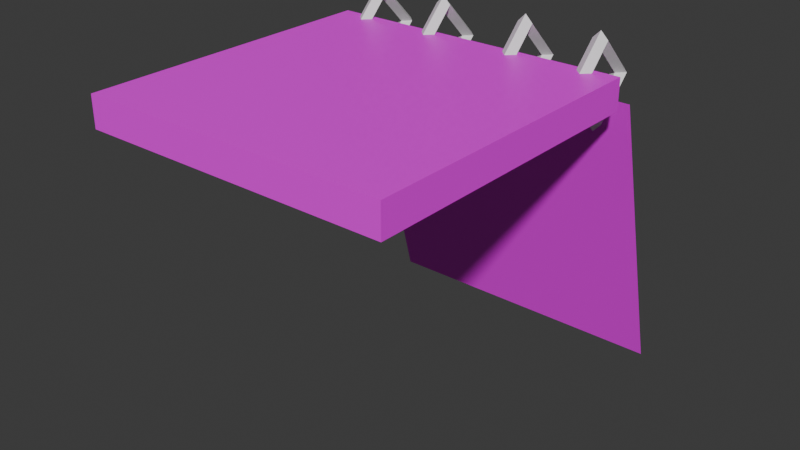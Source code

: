 # Source: Calendar.blend  (saved by Blender 4.3.34; exported with 4.5.12 LTS)
import bpy
from mathutils import Matrix  # noqa: F401  (used for matrix-valued properties, if any)

bpy.ops.wm.read_factory_settings(use_empty=True)
scene = bpy.context.scene
scene.name = 'Scene'

# ---- collections
col_collection = bpy.data.collections.new('Collection'); scene.collection.children.link(col_collection)

# ---- images (referenced by path relative to the original .blend; pixels are not part of the script)
import os
ASSET_DIR = os.environ.get("B2B_ASSET_DIR", "")  # directory of the original .blend (textures are referenced by path, not embedded)
HERE = os.path.dirname(os.path.abspath(__file__))  # packed textures are extracted next to this script under _unpacked/

def load_image(name, relpath, width, height, colorspace="sRGB"):
    """Load a texture the original file referenced (path relative to the .blend, or extracted next to this script)."""
    p = next((c for c in (os.path.join(HERE, relpath), os.path.join(ASSET_DIR, relpath)) if relpath and os.path.exists(c)), "")
    if p:
        img = bpy.data.images.load(p, check_existing=True)
        img.name = name
    else:  # same state as the original file: an image datablock whose file is absent (Cycles renders it pink)
        img = bpy.data.images.new(name, width, height)
        img.source = "FILE"
        img.filepath = "//" + (relpath or name)
    img.colorspace_settings.name = colorspace
    return img
img_logscalendartex_jpg = load_image('LogsCalendarTex.jpg', 'LogsCalendarTex.jpg', 1024, 1024, 'sRGB')

# ---- materials (node trees are filled in below, after node groups)
mat_metal = bpy.data.materials.new('Metal')
mat_metal.alpha_threshold = 0.0
mat_metal.roughness = 0.5
mat_metal.line_color = (0.0, 0.0, 0.0, 1.0)
mat_book = bpy.data.materials.new('Book')

# ---- material node trees
mat_metal.use_nodes = True; mat_metal.node_tree.nodes.clear()
_N = mat_metal.node_tree.nodes; _L = mat_metal.node_tree.links
n0 = _N.new('ShaderNodeOutputMaterial'); n0.name = 'Material Output'; n0.location = (300, 300)
n1 = _N.new('ShaderNodeBsdfPrincipled'); n1.name = 'Principled BSDF'; n1.location = (10, 300)
n1.inputs[3].default_value = 1.45
_L.new(n1.outputs[0], n0.inputs[0])
n0.is_active_output = True
mat_book.use_nodes = True; mat_book.node_tree.nodes.clear()
_N = mat_book.node_tree.nodes; _L = mat_book.node_tree.links
n0 = _N.new('ShaderNodeBsdfPrincipled'); n0.name = 'Principled BSDF'; n0.location = (10, 300)
n1 = _N.new('ShaderNodeOutputMaterial'); n1.name = 'Material Output'; n1.location = (300, 300)
n2 = _N.new('ShaderNodeTexImage'); n2.name = 'Image Texture'; n2.location = (-280, 271)
n2.image = img_logscalendartex_jpg
_L.new(n0.outputs[0], n1.inputs[0])
_L.new(n2.outputs[0], n0.inputs[0])
n1.is_active_output = True

# ---- world
world_world = bpy.data.worlds.new('World'); scene.world = world_world
world_world.use_nodes = True; world_world.node_tree.nodes.clear()
_N = world_world.node_tree.nodes; _L = world_world.node_tree.links
n0 = _N.new('ShaderNodeOutputWorld'); n0.name = 'World Output'; n0.location = (300, 300)
n1 = _N.new('ShaderNodeBackground'); n1.name = 'Background'; n1.location = (10, 300)
n1.inputs[0].default_value = (0.05088, 0.05088, 0.05088, 1.0)
_L.new(n1.outputs[0], n0.inputs[0])
n0.is_active_output = True
world_world.color = (0.05088, 0.05088, 0.05088)
world_world.sun_shadow_jitter_overblur = 0.0

# ---- meshes
me_cube = bpy.data.meshes.new('Cube')
me_cube.from_pydata([(1.0, 0.9996, 0.1005), (1.0, 0.9996, -0.1005), (1.0, -1.0, 0.1005), (1.0, -1.0, -0.1005), (-1.0, 0.9996, 0.1005), (-1.0, 0.9996, -0.1005), (-1.0, -1.0, 0.1005), (-1.0, -1.0, -0.1005), (-0.2991, 1.101, -0.3), (-0.2491, 1.101, -0.25), (-0.2991, 1.101, -0.2), (-0.3491, 1.101, -0.25), (-0.2991, 1.401, 2.145e-08), (-0.2491, 1.351, 1.49e-08), (-0.2991, 1.301, 1.556e-08), (-0.3491, 1.351, 2.235e-08), (-0.2991, 1.101, 0.3), (-0.2491, 1.101, 0.25), (-0.2991, 1.101, 0.2), (-0.3491, 1.101, 0.25), (-0.2991, 0.8013, -5.917e-08), (-0.2491, 0.8513, -5.215e-08), (-0.2991, 0.9013, -3.818e-08), (-0.3491, 0.8513, -4.47e-08), (0.8001, 1.101, -0.3), (0.8501, 1.101, -0.25), (0.8001, 1.101, -0.2), (0.7501, 1.101, -0.25), (0.8001, 1.401, 2.145e-08), (0.8501, 1.351, 1.49e-08), (0.8001, 1.301, 1.556e-08), (0.7501, 1.351, 2.235e-08), (0.8001, 1.101, 0.3), (0.8501, 1.101, 0.25), (0.8001, 1.101, 0.2), (0.7501, 1.101, 0.25), (0.8001, 0.8013, -5.917e-08), (0.8501, 0.8513, -5.215e-08), (0.8001, 0.9013, -3.818e-08), (0.7501, 0.8513, -4.47e-08), (-0.8001, 1.101, -0.3), (-0.7501, 1.101, -0.25), (-0.8001, 1.101, -0.2), (-0.8501, 1.101, -0.25), (-0.8001, 1.401, 2.145e-08), (-0.7501, 1.351, 1.49e-08), (-0.8001, 1.301, 1.556e-08), (-0.8501, 1.351, 2.235e-08), (-0.8001, 1.101, 0.3), (-0.7501, 1.101, 0.25), (-0.8001, 1.101, 0.2), (-0.8501, 1.101, 0.25), (-0.8001, 0.8013, -5.917e-08), (-0.7501, 0.8513, -5.215e-08), (-0.8001, 0.9013, -3.818e-08), (-0.8501, 0.8513, -4.47e-08), (0.2995, 1.101, -0.3), (0.3495, 1.101, -0.25), (0.2995, 1.101, -0.2), (0.2495, 1.101, -0.25), (0.2995, 1.401, 2.145e-08), (0.3495, 1.351, 1.49e-08), (0.2995, 1.301, 1.556e-08), (0.2495, 1.351, 2.235e-08), (0.2995, 1.101, 0.3), (0.3495, 1.101, 0.25), (0.2995, 1.101, 0.2), (0.2495, 1.101, 0.25), (0.2995, 0.8013, -5.917e-08), (0.3495, 0.8513, -5.215e-08), (0.2995, 0.9013, -3.818e-08), (0.2495, 0.8513, -4.47e-08), (-1.0, 1.139, -0.09998), (1.0, 1.139, -0.09998), (-1.0, 1.653, -2.033), (1.0, 1.653, -2.033)], [], [(0, 4, 6, 2), (3, 2, 6, 7), (7, 6, 4, 5), (5, 1, 3, 7), (1, 0, 2, 3), (5, 4, 0, 1), (8, 12, 13, 9), (9, 13, 14, 10), (10, 14, 15, 11), (11, 15, 12, 8), (12, 16, 17, 13), (13, 17, 18, 14), (14, 18, 19, 15), (15, 19, 16, 12), (16, 20, 21, 17), (17, 21, 22, 18), (18, 22, 23, 19), (19, 23, 20, 16), (20, 8, 9, 21), (21, 9, 10, 22), (22, 10, 11, 23), (23, 11, 8, 20), (24, 28, 29, 25), (25, 29, 30, 26), (26, 30, 31, 27), (27, 31, 28, 24), (28, 32, 33, 29), (29, 33, 34, 30), (30, 34, 35, 31), (31, 35, 32, 28), (32, 36, 37, 33), (33, 37, 38, 34), (34, 38, 39, 35), (35, 39, 36, 32), (36, 24, 25, 37), (37, 25, 26, 38), (38, 26, 27, 39), (39, 27, 24, 36), (40, 44, 45, 41), (41, 45, 46, 42), (42, 46, 47, 43), (43, 47, 44, 40), (44, 48, 49, 45), (45, 49, 50, 46), (46, 50, 51, 47), (47, 51, 48, 44), (48, 52, 53, 49), (49, 53, 54, 50), (50, 54, 55, 51), (51, 55, 52, 48), (52, 40, 41, 53), (53, 41, 42, 54), (54, 42, 43, 55), (55, 43, 40, 52), (56, 60, 61, 57), (57, 61, 62, 58), (58, 62, 63, 59), (59, 63, 60, 56), (60, 64, 65, 61), (61, 65, 66, 62), (62, 66, 67, 63), (63, 67, 64, 60), (64, 68, 69, 65), (65, 69, 70, 66), (66, 70, 71, 67), (67, 71, 68, 64), (68, 56, 57, 69), (69, 57, 58, 70), (70, 58, 59, 71), (71, 59, 56, 68), (72, 73, 75, 74)])
me_cube.polygons.foreach_set('material_index', [1, 1, 1, 1, 1, 1, 0, 0, 0, 0, 0, 0, 0, 0, 0, 0, 0, 0, 0, 0, 0, 0, 0, 0, 0, 0, 0, 0, 0, 0, 0, 0, 0, 0, 0, 0, 0, 0, 0, 0, 0, 0, 0, 0, 0, 0, 0, 0, 0, 0, 0, 0, 0, 0, 0, 0, 0, 0, 0, 0, 0, 0, 0, 0, 0, 0, 0, 0, 0, 0, 1])
_uv = me_cube.uv_layers.new(name='UVMap')
_uv.uv.foreach_set('vector', [0.5262, 0.4993, 0.03007, 0.4993, 0.03007, 0.0032, 0.5262, 0.0032, 0.02525, 0.5, 0.0001424, 0.5, 0.0001424, 0.2501, 0.02525, 0.2501, 0.02525, 0.2501, 0.0001424, 0.2501, 0.0001425, 0.0001424, 0.02525, 0.0001424, 0.02968, 0.4979, 0.02968, 0.0007131, 0.5268, 0.0007132, 0.5268, 0.4979, 0.02525, 0.7499, 0.0001424, 0.7499, 0.0001424, 0.5, 0.02525, 0.5, 0.02525, 0.9999, 0.0001424, 0.9999, 0.0001424, 0.7499, 0.02525, 0.7499, 0.2442, 0.9816, 0.2358, 0.9816, 0.2358, 0.9732, 0.2442, 0.9732, 0.2442, 0.9732, 0.2358, 0.9732, 0.2358, 0.9648, 0.2442, 0.9648, 0.2442, 0.9984, 0.2358, 0.9984, 0.2358, 0.99, 0.2442, 0.99, 0.2442, 0.99, 0.2358, 0.99, 0.2358, 0.9816, 0.2442, 0.9816, 0.2358, 0.9816, 0.2274, 0.9816, 0.2274, 0.9732, 0.2358, 0.9732, 0.2358, 0.9732, 0.2274, 0.9732, 0.2274, 0.9648, 0.2358, 0.9648, 0.2358, 0.9984, 0.2274, 0.9984, 0.2274, 0.99, 0.2358, 0.99, 0.2358, 0.99, 0.2274, 0.99, 0.2274, 0.9816, 0.2358, 0.9816, 0.261, 0.9816, 0.2526, 0.9816, 0.2526, 0.9732, 0.261, 0.9732, 0.261, 0.9732, 0.2526, 0.9732, 0.2526, 0.9648, 0.261, 0.9648, 0.261, 0.9984, 0.2526, 0.9984, 0.2526, 0.99, 0.261, 0.99, 0.261, 0.99, 0.2526, 0.99, 0.2526, 0.9816, 0.261, 0.9816, 0.2526, 0.9816, 0.2442, 0.9816, 0.2442, 0.9732, 0.2526, 0.9732, 0.2526, 0.9732, 0.2442, 0.9732, 0.2442, 0.9648, 0.2526, 0.9648, 0.2526, 0.9984, 0.2442, 0.9984, 0.2442, 0.99, 0.2526, 0.99, 0.2526, 0.99, 0.2442, 0.99, 0.2442, 0.9816, 0.2526, 0.9816, 0.2442, 0.8805, 0.2358, 0.8805, 0.2358, 0.8721, 0.2442, 0.8721, 0.2442, 0.8721, 0.2358, 0.8721, 0.2358, 0.8636, 0.2442, 0.8636, 0.2442, 0.8973, 0.2358, 0.8973, 0.2358, 0.8889, 0.2442, 0.8889, 0.2442, 0.8889, 0.2358, 0.8889, 0.2358, 0.8805, 0.2442, 0.8805, 0.2358, 0.8805, 0.2274, 0.8805, 0.2274, 0.8721, 0.2358, 0.8721, 0.2358, 0.8721, 0.2274, 0.8721, 0.2274, 0.8636, 0.2358, 0.8636, 0.2358, 0.8973, 0.2274, 0.8973, 0.2274, 0.8889, 0.2358, 0.8889, 0.2358, 0.8889, 0.2274, 0.8889, 0.2274, 0.8805, 0.2358, 0.8805, 0.261, 0.8805, 0.2526, 0.8805, 0.2526, 0.8721, 0.261, 0.8721, 0.261, 0.8721, 0.2526, 0.8721, 0.2526, 0.8636, 0.261, 0.8636, 0.261, 0.8973, 0.2526, 0.8973, 0.2526, 0.8889, 0.261, 0.8889, 0.261, 0.8889, 0.2526, 0.8889, 0.2526, 0.8805, 0.261, 0.8805, 0.2526, 0.8805, 0.2442, 0.8805, 0.2442, 0.8721, 0.2526, 0.8721, 0.2526, 0.8721, 0.2442, 0.8721, 0.2442, 0.8636, 0.2526, 0.8636, 0.2526, 0.8973, 0.2442, 0.8973, 0.2442, 0.8889, 0.2526, 0.8889, 0.2526, 0.8889, 0.2442, 0.8889, 0.2442, 0.8805, 0.2526, 0.8805, 0.2442, 0.9142, 0.2358, 0.9142, 0.2358, 0.9058, 0.2442, 0.9058, 0.2442, 0.9058, 0.2358, 0.9058, 0.2358, 0.8974, 0.2442, 0.8974, 0.2442, 0.931, 0.2358, 0.931, 0.2358, 0.9226, 0.2442, 0.9226, 0.2442, 0.9226, 0.2358, 0.9226, 0.2358, 0.9142, 0.2442, 0.9142, 0.2358, 0.9142, 0.2274, 0.9142, 0.2274, 0.9058, 0.2358, 0.9058, 0.2358, 0.9058, 0.2274, 0.9058, 0.2274, 0.8974, 0.2358, 0.8974, 0.2358, 0.931, 0.2274, 0.931, 0.2274, 0.9226, 0.2358, 0.9226, 0.2358, 0.9226, 0.2274, 0.9226, 0.2274, 0.9142, 0.2358, 0.9142, 0.261, 0.9142, 0.2526, 0.9142, 0.2526, 0.9058, 0.261, 0.9058, 0.261, 0.9058, 0.2526, 0.9058, 0.2526, 0.8974, 0.261, 0.8974, 0.261, 0.931, 0.2526, 0.931, 0.2526, 0.9226, 0.261, 0.9226, 0.261, 0.9226, 0.2526, 0.9226, 0.2526, 0.9142, 0.261, 0.9142, 0.2526, 0.9142, 0.2442, 0.9142, 0.2442, 0.9058, 0.2526, 0.9058, 0.2526, 0.9058, 0.2442, 0.9058, 0.2442, 0.8974, 0.2526, 0.8974, 0.2526, 0.931, 0.2442, 0.931, 0.2442, 0.9226, 0.2526, 0.9226, 0.2526, 0.9226, 0.2442, 0.9226, 0.2442, 0.9142, 0.2526, 0.9142, 0.2442, 0.9479, 0.2358, 0.9479, 0.2358, 0.9395, 0.2442, 0.9395, 0.2442, 0.9395, 0.2358, 0.9395, 0.2358, 0.9311, 0.2442, 0.9311, 0.2442, 0.9647, 0.2358, 0.9647, 0.2358, 0.9563, 0.2442, 0.9563, 0.2442, 0.9563, 0.2358, 0.9563, 0.2358, 0.9479, 0.2442, 0.9479, 0.2358, 0.9479, 0.2274, 0.9479, 0.2274, 0.9395, 0.2358, 0.9395, 0.2358, 0.9395, 0.2274, 0.9395, 0.2274, 0.9311, 0.2358, 0.9311, 0.2358, 0.9647, 0.2274, 0.9647, 0.2274, 0.9563, 0.2358, 0.9563, 0.2358, 0.9563, 0.2274, 0.9563, 0.2274, 0.9479, 0.2358, 0.9479, 0.261, 0.9479, 0.2526, 0.9479, 0.2526, 0.9395, 0.261, 0.9395, 0.261, 0.9395, 0.2526, 0.9395, 0.2526, 0.9311, 0.261, 0.9311, 0.261, 0.9647, 0.2526, 0.9647, 0.2526, 0.9563, 0.261, 0.9563, 0.261, 0.9563, 0.2526, 0.9563, 0.2526, 0.9479, 0.261, 0.9479, 0.2526, 0.9479, 0.2442, 0.9479, 0.2442, 0.9395, 0.2526, 0.9395, 0.2526, 0.9395, 0.2442, 0.9395, 0.2442, 0.9311, 0.2526, 0.9311, 0.2526, 0.9647, 0.2442, 0.9647, 0.2442, 0.9563, 0.2526, 0.9563, 0.2526, 0.9563, 0.2442, 0.9563, 0.2442, 0.9479, 0.2526, 0.9479, 1.0, 1.0, 0.4999, 1.0, 0.4999, 0.4999, 1.0, 0.4999])
me_cube.materials.append(mat_metal)
me_cube.materials.append(mat_book)
me_cube.use_mirror_vertex_groups = False
me_cube.update()

# ---- objects
ob_calendar = bpy.data.objects.new('Calendar', me_cube)

# ---- transforms, parenting, visibility, modifiers, constraints
ob_calendar.location = (0.0, 0.0, 0.0)
ob_calendar.lock_rotations_4d = False
ob_calendar.empty_display_type = 'ARROWS'
ob_calendar.lineart.crease_threshold = 0.0

# ---- collection membership
col_collection.objects.link(ob_calendar)

# ---- scene / render settings (as saved in the file)
scene.frame_start = 1; scene.frame_end = 250; scene.frame_set(1)
scene.render.engine = 'BLENDER_EEVEE_NEXT'
bpy.context.view_layer.update()

# ---- added for rendering (the .blend has no active camera and no usable light): camera, sun
cam_auto = bpy.data.cameras.new('AutoCamera')
cam_auto.lens = 50.0
cam_auto.sensor_width = 36.0
cam_auto.clip_end = 1000.0
ob_auto_camera = bpy.data.objects.new('AutoCamera', cam_auto)
scene.collection.objects.link(ob_auto_camera)
ob_auto_camera.location = (3.75648, -4.18123, 2.13887)
ob_auto_camera.rotation_euler = (1.09748, -7.21219e-08, 0.694738)
scene.camera = ob_auto_camera
light_auto_sun = bpy.data.lights.new('AutoSun', 'SUN')
light_auto_sun.energy = 3.0
light_auto_sun.angle = 0.0523599
ob_auto_sun = bpy.data.objects.new('AutoSun', light_auto_sun)
scene.collection.objects.link(ob_auto_sun)
ob_auto_sun.rotation_euler = (0.872665, 0.174533, 0.523599)
bpy.context.view_layer.update()
